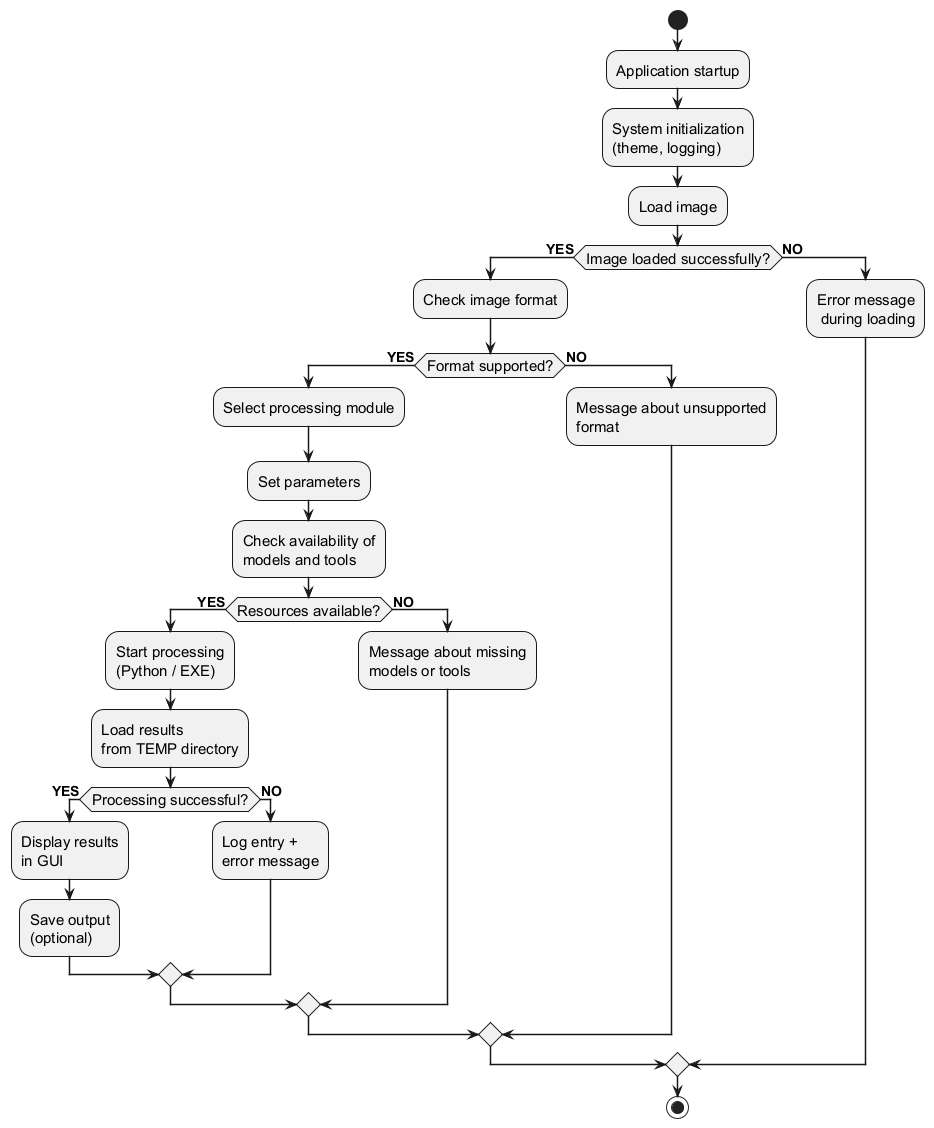

The diagram above was rendered by PlantUML. Its source (embedded in the PNG):
@startuml
start

skinparam activityBorderThickness 1
skinparam activityFontSize 15
skinparam activityDiamondFontSize 15
skinparam activityArrowThickness 1.5
skinparam activityShadowing false

:Application startup;
:System initialization\n(theme, logging);
:Load image;

if (Image loaded successfully?) then (<size:14><b>YES</b></size>)
  :Check image format;
  if (Format supported?) then (<size:14><b>YES</b></size>)
    :Select processing module;
    :Set parameters;
    :Check availability of\nmodels and tools;
    if (Resources available?) then (<size:14><b>YES</b></size>)
      :Start processing\n(Python / EXE);
      :Load results\nfrom TEMP directory;
      if (Processing successful?) then (<size:14><b>YES</b></size>)
        :Display results\nin GUI;
        :Save output\n(optional);
      else (<size:14><b>NO</b></size>)
        :Log entry +\nerror message;
      endif
    else (<size:14><b>NO</b></size>)
      :Message about missing\nmodels or tools;
    endif
  else (<size:14><b>NO</b></size>)
    :Message about unsupported\nformat;
  endif
else (<size:14><b>NO</b></size>)
  :Error message\n during loading;
endif

stop
@enduml